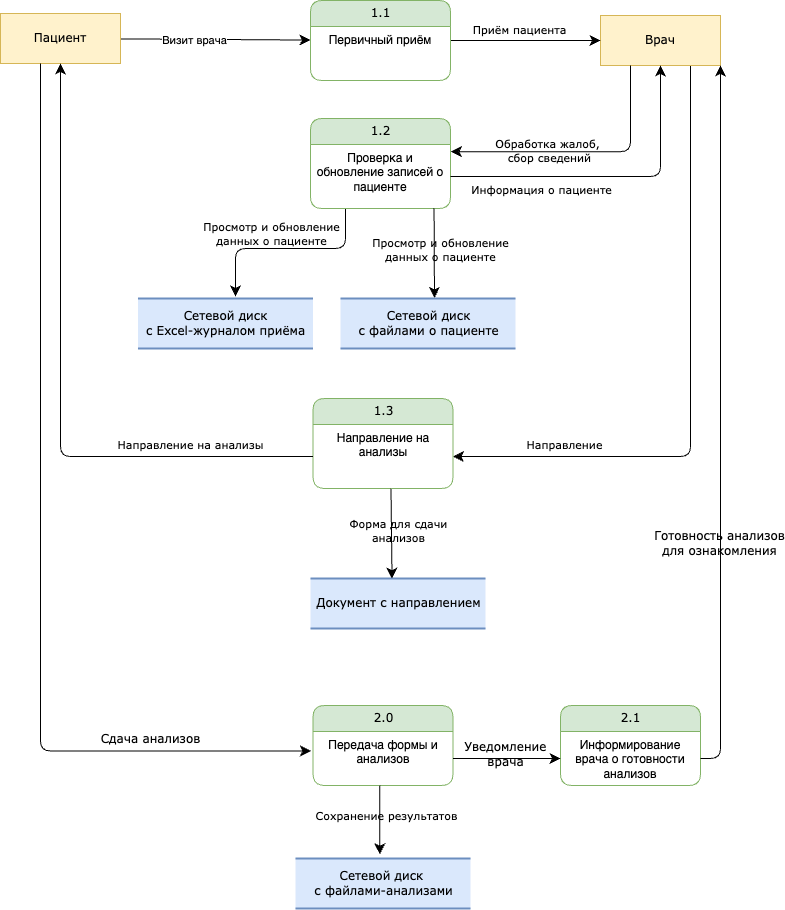

The diagram above was exported from draw.io. Its source (the exported page's mxGraphModel, read from the mxfile embedded in the PNG):
<mxGraphModel dx="1343" dy="1019" grid="1" gridSize="10" guides="1" tooltips="1" connect="1" arrows="1" fold="1" page="1" pageScale="1" pageWidth="1169" pageHeight="827" math="0" shadow="0">
  <root>
    <mxCell id="0" />
    <mxCell id="1" parent="0" />
    <mxCell id="UHS3Izytvcx1vGawiVlC-1" style="edgeStyle=orthogonalEdgeStyle;shape=connector;rounded=1;orthogonalLoop=1;jettySize=auto;html=1;entryX=1;entryY=0.5;entryDx=0;entryDy=0;strokeColor=default;align=center;verticalAlign=middle;fontFamily=Verdana;fontSize=12;fontColor=default;labelBackgroundColor=none;startFill=0;startSize=8;endArrow=classic;endFill=1;endSize=8;exitX=0.75;exitY=1;exitDx=0;exitDy=0;" edge="1" parent="1" source="UHS3Izytvcx1vGawiVlC-3" target="UHS3Izytvcx1vGawiVlC-16">
      <mxGeometry relative="1" as="geometry" />
    </mxCell>
    <mxCell id="UHS3Izytvcx1vGawiVlC-2" value="Направление" style="edgeLabel;html=1;align=center;verticalAlign=middle;resizable=0;points=[];fontFamily=Verdana;fontSize=11;fontColor=default;labelBackgroundColor=none;" vertex="1" connectable="0" parent="UHS3Izytvcx1vGawiVlC-1">
      <mxGeometry x="0.7705" relative="1" as="geometry">
        <mxPoint x="38" y="-13" as="offset" />
      </mxGeometry>
    </mxCell>
    <mxCell id="UHS3Izytvcx1vGawiVlC-3" value="Врач" style="whiteSpace=wrap;html=1;rounded=0;shadow=0;comic=0;labelBackgroundColor=none;strokeWidth=1;fontFamily=Verdana;fontSize=12;align=center;fillColor=#fff2cc;strokeColor=#d6b656;" vertex="1" parent="1">
      <mxGeometry x="720" y="57" width="120" height="50" as="geometry" />
    </mxCell>
    <mxCell id="UHS3Izytvcx1vGawiVlC-4" style="edgeStyle=none;html=1;labelBackgroundColor=none;startFill=0;startSize=8;endFill=1;endSize=8;fontFamily=Verdana;fontSize=12;" edge="1" parent="1" source="UHS3Izytvcx1vGawiVlC-6" target="UHS3Izytvcx1vGawiVlC-9">
      <mxGeometry relative="1" as="geometry" />
    </mxCell>
    <mxCell id="UHS3Izytvcx1vGawiVlC-5" value="Визит врача" style="edgeLabel;html=1;align=center;verticalAlign=middle;resizable=0;points=[];" vertex="1" connectable="0" parent="UHS3Izytvcx1vGawiVlC-4">
      <mxGeometry x="-0.228" relative="1" as="geometry">
        <mxPoint as="offset" />
      </mxGeometry>
    </mxCell>
    <mxCell id="UHS3Izytvcx1vGawiVlC-6" value="Пациент" style="whiteSpace=wrap;html=1;rounded=0;shadow=0;comic=0;labelBackgroundColor=none;strokeWidth=1;fontFamily=Verdana;fontSize=12;align=center;fillColor=#fff2cc;strokeColor=#d6b656;" vertex="1" parent="1">
      <mxGeometry x="120" y="55" width="120" height="50" as="geometry" />
    </mxCell>
    <mxCell id="UHS3Izytvcx1vGawiVlC-7" style="edgeStyle=none;html=1;labelBackgroundColor=none;startFill=0;startSize=8;endFill=1;endSize=8;fontFamily=Verdana;fontSize=12;" edge="1" parent="1" source="UHS3Izytvcx1vGawiVlC-9" target="UHS3Izytvcx1vGawiVlC-3">
      <mxGeometry relative="1" as="geometry" />
    </mxCell>
    <mxCell id="UHS3Izytvcx1vGawiVlC-8" value="Приём пациента" style="edgeLabel;html=1;align=center;verticalAlign=middle;resizable=0;points=[];fontFamily=Verdana;fontSize=11;fontColor=default;labelBackgroundColor=none;" vertex="1" connectable="0" parent="UHS3Izytvcx1vGawiVlC-7">
      <mxGeometry x="-0.0762" relative="1" as="geometry">
        <mxPoint y="-12" as="offset" />
      </mxGeometry>
    </mxCell>
    <mxCell id="UHS3Izytvcx1vGawiVlC-9" value="1.1" style="swimlane;html=1;fontStyle=0;childLayout=stackLayout;horizontal=1;startSize=26;fillColor=#d5e8d4;horizontalStack=0;resizeParent=1;resizeLast=0;collapsible=1;marginBottom=0;swimlaneFillColor=#ffffff;align=center;rounded=1;shadow=0;comic=0;labelBackgroundColor=none;strokeWidth=1;fontFamily=Verdana;fontSize=12;strokeColor=#82b366;" vertex="1" parent="1">
      <mxGeometry x="430" y="42" width="140" height="80" as="geometry">
        <mxRectangle x="430" y="42" width="60" height="30" as="alternateBounds" />
      </mxGeometry>
    </mxCell>
    <mxCell id="UHS3Izytvcx1vGawiVlC-10" value="Первичный приём" style="text;html=1;strokeColor=none;fillColor=none;spacingLeft=4;spacingRight=4;whiteSpace=wrap;overflow=hidden;rotatable=0;points=[[0,0.5],[1,0.5]];portConstraint=eastwest;align=center;" vertex="1" parent="UHS3Izytvcx1vGawiVlC-9">
      <mxGeometry y="26" width="140" height="54" as="geometry" />
    </mxCell>
    <mxCell id="UHS3Izytvcx1vGawiVlC-11" style="edgeStyle=orthogonalEdgeStyle;html=1;labelBackgroundColor=none;startFill=0;startSize=8;endFill=1;endSize=8;fontFamily=Verdana;fontSize=12;exitX=0.25;exitY=1;exitDx=0;exitDy=0;entryX=1.002;entryY=0.113;entryDx=0;entryDy=0;entryPerimeter=0;" edge="1" parent="1" source="UHS3Izytvcx1vGawiVlC-3" target="UHS3Izytvcx1vGawiVlC-14">
      <mxGeometry relative="1" as="geometry">
        <Array as="points">
          <mxPoint x="750" y="193" />
        </Array>
        <mxPoint x="600" y="200" as="targetPoint" />
      </mxGeometry>
    </mxCell>
    <mxCell id="UHS3Izytvcx1vGawiVlC-12" value="Обработка жалоб,&lt;div&gt;&amp;nbsp;сбор сведений&lt;/div&gt;" style="edgeLabel;html=1;align=center;verticalAlign=middle;resizable=0;points=[];fontFamily=Verdana;fontSize=11;fontColor=default;labelBackgroundColor=none;" vertex="1" connectable="0" parent="UHS3Izytvcx1vGawiVlC-11">
      <mxGeometry x="0.2837" y="-2" relative="1" as="geometry">
        <mxPoint as="offset" />
      </mxGeometry>
    </mxCell>
    <mxCell id="UHS3Izytvcx1vGawiVlC-13" value="1.2" style="swimlane;html=1;fontStyle=0;childLayout=stackLayout;horizontal=1;startSize=26;fillColor=#d5e8d4;horizontalStack=0;resizeParent=1;resizeLast=0;collapsible=1;marginBottom=0;swimlaneFillColor=#ffffff;align=center;rounded=1;shadow=0;comic=0;labelBackgroundColor=none;strokeWidth=1;fontFamily=Verdana;fontSize=12;strokeColor=#82b366;" vertex="1" parent="1">
      <mxGeometry x="430" y="160" width="140" height="90" as="geometry">
        <mxRectangle x="430" y="42" width="60" height="30" as="alternateBounds" />
      </mxGeometry>
    </mxCell>
    <mxCell id="UHS3Izytvcx1vGawiVlC-14" value="Проверка и обновление записей о пациенте" style="text;html=1;strokeColor=none;fillColor=none;spacingLeft=4;spacingRight=4;whiteSpace=wrap;overflow=hidden;rotatable=0;points=[[0,0.5],[1,0.5]];portConstraint=eastwest;align=center;" vertex="1" parent="UHS3Izytvcx1vGawiVlC-13">
      <mxGeometry y="26" width="140" height="64" as="geometry" />
    </mxCell>
    <mxCell id="UHS3Izytvcx1vGawiVlC-15" value="1.3" style="swimlane;html=1;fontStyle=0;childLayout=stackLayout;horizontal=1;startSize=26;fillColor=#d5e8d4;horizontalStack=0;resizeParent=1;resizeLast=0;collapsible=1;marginBottom=0;swimlaneFillColor=#ffffff;align=center;rounded=1;shadow=0;comic=0;labelBackgroundColor=none;strokeWidth=1;fontFamily=Verdana;fontSize=12;strokeColor=#82b366;" vertex="1" parent="1">
      <mxGeometry x="432.5" y="440" width="140" height="90" as="geometry">
        <mxRectangle x="430" y="42" width="60" height="30" as="alternateBounds" />
      </mxGeometry>
    </mxCell>
    <mxCell id="UHS3Izytvcx1vGawiVlC-16" value="Направление на анализы" style="text;html=1;strokeColor=none;fillColor=none;spacingLeft=4;spacingRight=4;whiteSpace=wrap;overflow=hidden;rotatable=0;points=[[0,0.5],[1,0.5]];portConstraint=eastwest;align=center;" vertex="1" parent="UHS3Izytvcx1vGawiVlC-15">
      <mxGeometry y="26" width="140" height="64" as="geometry" />
    </mxCell>
    <mxCell id="UHS3Izytvcx1vGawiVlC-17" style="edgeStyle=orthogonalEdgeStyle;shape=connector;rounded=1;orthogonalLoop=1;jettySize=auto;html=1;entryX=0.5;entryY=1;entryDx=0;entryDy=0;strokeColor=default;align=center;verticalAlign=middle;fontFamily=Verdana;fontSize=12;fontColor=default;labelBackgroundColor=none;startFill=0;startSize=8;endArrow=classic;endFill=1;endSize=8;" edge="1" parent="1" source="UHS3Izytvcx1vGawiVlC-16" target="UHS3Izytvcx1vGawiVlC-6">
      <mxGeometry relative="1" as="geometry" />
    </mxCell>
    <mxCell id="UHS3Izytvcx1vGawiVlC-18" value="Направление на анализы" style="edgeLabel;html=1;align=center;verticalAlign=middle;resizable=0;points=[];fontFamily=Verdana;fontSize=11;fontColor=default;labelBackgroundColor=none;" vertex="1" connectable="0" parent="UHS3Izytvcx1vGawiVlC-17">
      <mxGeometry x="-0.3929" y="-4" relative="1" as="geometry">
        <mxPoint x="72" y="-9" as="offset" />
      </mxGeometry>
    </mxCell>
    <mxCell id="UHS3Izytvcx1vGawiVlC-19" value="Сетевой диск&lt;div&gt;с Excel-журналом приёма&lt;/div&gt;" style="html=1;rounded=0;shadow=0;comic=0;labelBackgroundColor=none;strokeWidth=2;fontFamily=Verdana;fontSize=12;align=center;shape=mxgraph.ios7ui.horLines;fillColor=#dae8fc;strokeColor=#6c8ebf;" vertex="1" parent="1">
      <mxGeometry x="257.5" y="340" width="175" height="50" as="geometry" />
    </mxCell>
    <mxCell id="UHS3Izytvcx1vGawiVlC-20" style="edgeStyle=orthogonalEdgeStyle;html=1;labelBackgroundColor=none;startFill=0;startSize=8;endFill=1;endSize=8;fontFamily=Verdana;fontSize=12;exitX=0.25;exitY=1.008;exitDx=0;exitDy=0;entryX=0.557;entryY=-0.041;entryDx=0;entryDy=0;entryPerimeter=0;exitPerimeter=0;" edge="1" parent="1" source="UHS3Izytvcx1vGawiVlC-14" target="UHS3Izytvcx1vGawiVlC-19">
      <mxGeometry relative="1" as="geometry">
        <Array as="points">
          <mxPoint x="465" y="290" />
          <mxPoint x="355" y="290" />
        </Array>
        <mxPoint x="510" y="260" as="sourcePoint" />
        <mxPoint x="382" y="349" as="targetPoint" />
      </mxGeometry>
    </mxCell>
    <mxCell id="UHS3Izytvcx1vGawiVlC-21" value="&lt;div&gt;Просмотр и обновление&lt;/div&gt;&lt;div&gt;данных о пациенте&lt;/div&gt;" style="edgeLabel;html=1;align=center;verticalAlign=middle;resizable=0;points=[];fontFamily=Verdana;fontSize=11;fontColor=default;labelBackgroundColor=none;" vertex="1" connectable="0" parent="UHS3Izytvcx1vGawiVlC-20">
      <mxGeometry x="0.0129" y="-3" relative="1" as="geometry">
        <mxPoint x="-14" y="-13" as="offset" />
      </mxGeometry>
    </mxCell>
    <mxCell id="UHS3Izytvcx1vGawiVlC-22" style="edgeStyle=orthogonalEdgeStyle;shape=connector;rounded=1;orthogonalLoop=1;jettySize=auto;html=1;entryX=0.5;entryY=1;entryDx=0;entryDy=0;strokeColor=default;align=center;verticalAlign=middle;fontFamily=Verdana;fontSize=12;fontColor=default;labelBackgroundColor=none;startFill=0;startSize=8;endArrow=classic;endFill=1;endSize=8;" edge="1" parent="1" source="UHS3Izytvcx1vGawiVlC-14" target="UHS3Izytvcx1vGawiVlC-3">
      <mxGeometry relative="1" as="geometry" />
    </mxCell>
    <mxCell id="UHS3Izytvcx1vGawiVlC-23" value="Информация о пациенте" style="edgeLabel;html=1;align=center;verticalAlign=middle;resizable=0;points=[];fontFamily=Verdana;fontSize=11;fontColor=default;labelBackgroundColor=none;" vertex="1" connectable="0" parent="UHS3Izytvcx1vGawiVlC-22">
      <mxGeometry x="-0.514" y="1" relative="1" as="geometry">
        <mxPoint x="12" y="13" as="offset" />
      </mxGeometry>
    </mxCell>
    <mxCell id="UHS3Izytvcx1vGawiVlC-24" value="Сетевой диск&lt;div&gt;с файлами о пациенте&lt;/div&gt;" style="html=1;rounded=0;shadow=0;comic=0;labelBackgroundColor=none;strokeWidth=2;fontFamily=Verdana;fontSize=12;align=center;shape=mxgraph.ios7ui.horLines;fillColor=#dae8fc;strokeColor=#6c8ebf;" vertex="1" parent="1">
      <mxGeometry x="460" y="340" width="175" height="50" as="geometry" />
    </mxCell>
    <mxCell id="UHS3Izytvcx1vGawiVlC-25" style="edgeStyle=orthogonalEdgeStyle;html=1;labelBackgroundColor=none;startFill=0;startSize=8;endFill=1;endSize=8;fontFamily=Verdana;fontSize=12;entryX=0.537;entryY=-0.01;entryDx=0;entryDy=0;entryPerimeter=0;exitX=0.883;exitY=0.994;exitDx=0;exitDy=0;exitPerimeter=0;" edge="1" parent="1" source="UHS3Izytvcx1vGawiVlC-14" target="UHS3Izytvcx1vGawiVlC-24">
      <mxGeometry relative="1" as="geometry">
        <Array as="points">
          <mxPoint x="554" y="252" />
          <mxPoint x="554" y="252" />
        </Array>
        <mxPoint x="475" y="261" as="sourcePoint" />
        <mxPoint x="365" y="348" as="targetPoint" />
      </mxGeometry>
    </mxCell>
    <mxCell id="UHS3Izytvcx1vGawiVlC-26" value="&lt;div&gt;Просмотр и обновление&lt;/div&gt;&lt;div&gt;данных о пациенте&lt;/div&gt;" style="edgeLabel;html=1;align=center;verticalAlign=middle;resizable=0;points=[];fontFamily=Verdana;fontSize=11;fontColor=default;labelBackgroundColor=none;" vertex="1" connectable="0" parent="UHS3Izytvcx1vGawiVlC-25">
      <mxGeometry x="0.0129" y="-3" relative="1" as="geometry">
        <mxPoint x="9" y="-5" as="offset" />
      </mxGeometry>
    </mxCell>
    <mxCell id="UHS3Izytvcx1vGawiVlC-27" value="Документ с направлением" style="html=1;rounded=0;shadow=0;comic=0;labelBackgroundColor=none;strokeWidth=2;fontFamily=Verdana;fontSize=12;align=center;shape=mxgraph.ios7ui.horLines;fillColor=#dae8fc;strokeColor=#6c8ebf;" vertex="1" parent="1">
      <mxGeometry x="430" y="620" width="175" height="50" as="geometry" />
    </mxCell>
    <mxCell id="UHS3Izytvcx1vGawiVlC-28" style="edgeStyle=orthogonalEdgeStyle;html=1;labelBackgroundColor=none;startFill=0;startSize=8;endFill=1;endSize=8;fontFamily=Verdana;fontSize=12;entryX=0.466;entryY=0.004;entryDx=0;entryDy=0;entryPerimeter=0;exitX=0.557;exitY=1.003;exitDx=0;exitDy=0;exitPerimeter=0;" edge="1" parent="1" source="UHS3Izytvcx1vGawiVlC-16" target="UHS3Izytvcx1vGawiVlC-27">
      <mxGeometry relative="1" as="geometry">
        <Array as="points">
          <mxPoint x="512" y="530" />
        </Array>
        <mxPoint x="564" y="260" as="sourcePoint" />
        <mxPoint x="564" y="350" as="targetPoint" />
      </mxGeometry>
    </mxCell>
    <mxCell id="UHS3Izytvcx1vGawiVlC-29" value="Форма для сдачи&lt;div&gt;анализов&lt;/div&gt;" style="edgeLabel;html=1;align=center;verticalAlign=middle;resizable=0;points=[];fontFamily=Verdana;fontSize=11;fontColor=default;labelBackgroundColor=none;" vertex="1" connectable="0" parent="UHS3Izytvcx1vGawiVlC-28">
      <mxGeometry x="0.0129" y="-3" relative="1" as="geometry">
        <mxPoint x="9" y="-5" as="offset" />
      </mxGeometry>
    </mxCell>
    <mxCell id="UHS3Izytvcx1vGawiVlC-31" value="2.0" style="swimlane;html=1;fontStyle=0;childLayout=stackLayout;horizontal=1;startSize=26;fillColor=#d5e8d4;horizontalStack=0;resizeParent=1;resizeLast=0;collapsible=1;marginBottom=0;swimlaneFillColor=#ffffff;align=center;rounded=1;shadow=0;comic=0;labelBackgroundColor=none;strokeWidth=1;fontFamily=Verdana;fontSize=12;strokeColor=#82b366;" vertex="1" parent="1">
      <mxGeometry x="432.5" y="747" width="140" height="80" as="geometry">
        <mxRectangle x="430" y="42" width="60" height="30" as="alternateBounds" />
      </mxGeometry>
    </mxCell>
    <mxCell id="UHS3Izytvcx1vGawiVlC-32" value="Передача формы и анализов" style="text;html=1;strokeColor=none;fillColor=none;spacingLeft=4;spacingRight=4;whiteSpace=wrap;overflow=hidden;rotatable=0;points=[[0,0.5],[1,0.5]];portConstraint=eastwest;align=center;" vertex="1" parent="UHS3Izytvcx1vGawiVlC-31">
      <mxGeometry y="26" width="140" height="54" as="geometry" />
    </mxCell>
    <mxCell id="UHS3Izytvcx1vGawiVlC-33" style="edgeStyle=orthogonalEdgeStyle;shape=connector;rounded=1;orthogonalLoop=1;jettySize=auto;html=1;entryX=-0.015;entryY=0.36;entryDx=0;entryDy=0;entryPerimeter=0;strokeColor=default;align=center;verticalAlign=middle;fontFamily=Verdana;fontSize=12;fontColor=default;labelBackgroundColor=none;startFill=0;startSize=8;endArrow=classic;endFill=1;endSize=8;" edge="1" parent="1" source="UHS3Izytvcx1vGawiVlC-6" target="UHS3Izytvcx1vGawiVlC-32">
      <mxGeometry relative="1" as="geometry">
        <Array as="points">
          <mxPoint x="160" y="792" />
        </Array>
      </mxGeometry>
    </mxCell>
    <mxCell id="UHS3Izytvcx1vGawiVlC-34" value="Сдача анализов" style="edgeLabel;html=1;align=center;verticalAlign=middle;resizable=0;points=[];fontFamily=Verdana;fontSize=12;fontColor=default;labelBackgroundColor=none;" vertex="1" connectable="0" parent="UHS3Izytvcx1vGawiVlC-33">
      <mxGeometry x="0.6637" y="2" relative="1" as="geometry">
        <mxPoint y="-10" as="offset" />
      </mxGeometry>
    </mxCell>
    <mxCell id="UHS3Izytvcx1vGawiVlC-35" value="Сетевой диск&amp;nbsp;&lt;div&gt;с файлами-анализами&lt;/div&gt;" style="html=1;rounded=0;shadow=0;comic=0;labelBackgroundColor=none;strokeWidth=2;fontFamily=Verdana;fontSize=12;align=center;shape=mxgraph.ios7ui.horLines;fillColor=#dae8fc;strokeColor=#6c8ebf;" vertex="1" parent="1">
      <mxGeometry x="415" y="900" width="175" height="50" as="geometry" />
    </mxCell>
    <mxCell id="UHS3Izytvcx1vGawiVlC-36" style="edgeStyle=orthogonalEdgeStyle;html=1;labelBackgroundColor=none;startFill=0;startSize=8;endFill=1;endSize=8;fontFamily=Verdana;fontSize=12;entryX=0.482;entryY=-0.084;entryDx=0;entryDy=0;entryPerimeter=0;exitX=0.477;exitY=0.998;exitDx=0;exitDy=0;exitPerimeter=0;" edge="1" parent="1" source="UHS3Izytvcx1vGawiVlC-32" target="UHS3Izytvcx1vGawiVlC-35">
      <mxGeometry relative="1" as="geometry">
        <Array as="points">
          <mxPoint x="499" y="870" />
          <mxPoint x="499" y="870" />
        </Array>
        <mxPoint x="520" y="540" as="sourcePoint" />
        <mxPoint x="522" y="630" as="targetPoint" />
      </mxGeometry>
    </mxCell>
    <mxCell id="UHS3Izytvcx1vGawiVlC-37" value="Сохранение результатов" style="edgeLabel;html=1;align=center;verticalAlign=middle;resizable=0;points=[];fontFamily=Verdana;fontSize=11;fontColor=default;labelBackgroundColor=none;" vertex="1" connectable="0" parent="UHS3Izytvcx1vGawiVlC-36">
      <mxGeometry x="0.0129" y="-3" relative="1" as="geometry">
        <mxPoint x="9" y="-5" as="offset" />
      </mxGeometry>
    </mxCell>
    <mxCell id="UHS3Izytvcx1vGawiVlC-39" value="2.1" style="swimlane;html=1;fontStyle=0;childLayout=stackLayout;horizontal=1;startSize=26;fillColor=#d5e8d4;horizontalStack=0;resizeParent=1;resizeLast=0;collapsible=1;marginBottom=0;swimlaneFillColor=#ffffff;align=center;rounded=1;shadow=0;comic=0;labelBackgroundColor=none;strokeWidth=1;fontFamily=Verdana;fontSize=12;strokeColor=#82b366;" vertex="1" parent="1">
      <mxGeometry x="680" y="747" width="140" height="80" as="geometry">
        <mxRectangle x="430" y="42" width="60" height="30" as="alternateBounds" />
      </mxGeometry>
    </mxCell>
    <mxCell id="UHS3Izytvcx1vGawiVlC-40" value="Информирование врача о готовности анализов" style="text;html=1;strokeColor=none;fillColor=none;spacingLeft=4;spacingRight=4;whiteSpace=wrap;overflow=hidden;rotatable=0;points=[[0,0.5],[1,0.5]];portConstraint=eastwest;align=center;" vertex="1" parent="UHS3Izytvcx1vGawiVlC-39">
      <mxGeometry y="26" width="140" height="54" as="geometry" />
    </mxCell>
    <mxCell id="UHS3Izytvcx1vGawiVlC-41" style="edgeStyle=orthogonalEdgeStyle;shape=connector;rounded=1;orthogonalLoop=1;jettySize=auto;html=1;entryX=0;entryY=0.5;entryDx=0;entryDy=0;strokeColor=default;align=center;verticalAlign=middle;fontFamily=Verdana;fontSize=12;fontColor=default;labelBackgroundColor=none;startFill=0;startSize=8;endArrow=classic;endFill=1;endSize=8;" edge="1" parent="1" source="UHS3Izytvcx1vGawiVlC-32" target="UHS3Izytvcx1vGawiVlC-40">
      <mxGeometry relative="1" as="geometry" />
    </mxCell>
    <mxCell id="UHS3Izytvcx1vGawiVlC-42" value="Уведомление&lt;div&gt;врача&lt;/div&gt;" style="edgeLabel;html=1;align=center;verticalAlign=middle;resizable=0;points=[];fontFamily=Verdana;fontSize=12;fontColor=default;labelBackgroundColor=none;" vertex="1" connectable="0" parent="UHS3Izytvcx1vGawiVlC-41">
      <mxGeometry x="-0.0495" y="5" relative="1" as="geometry">
        <mxPoint as="offset" />
      </mxGeometry>
    </mxCell>
    <mxCell id="UHS3Izytvcx1vGawiVlC-43" style="edgeStyle=orthogonalEdgeStyle;shape=connector;rounded=1;orthogonalLoop=1;jettySize=auto;html=1;entryX=1;entryY=1;entryDx=0;entryDy=0;strokeColor=default;align=center;verticalAlign=middle;fontFamily=Verdana;fontSize=12;fontColor=default;labelBackgroundColor=none;startFill=0;startSize=8;endArrow=classic;endFill=1;endSize=8;" edge="1" parent="1" source="UHS3Izytvcx1vGawiVlC-40" target="UHS3Izytvcx1vGawiVlC-3">
      <mxGeometry relative="1" as="geometry" />
    </mxCell>
    <mxCell id="UHS3Izytvcx1vGawiVlC-44" value="Готовность анализов&lt;div&gt;для ознакомления&lt;/div&gt;" style="edgeLabel;html=1;align=center;verticalAlign=middle;resizable=0;points=[];fontFamily=Verdana;fontSize=12;fontColor=default;labelBackgroundColor=none;" vertex="1" connectable="0" parent="UHS3Izytvcx1vGawiVlC-43">
      <mxGeometry x="-0.3399" y="2" relative="1" as="geometry">
        <mxPoint as="offset" />
      </mxGeometry>
    </mxCell>
  </root>
</mxGraphModel>